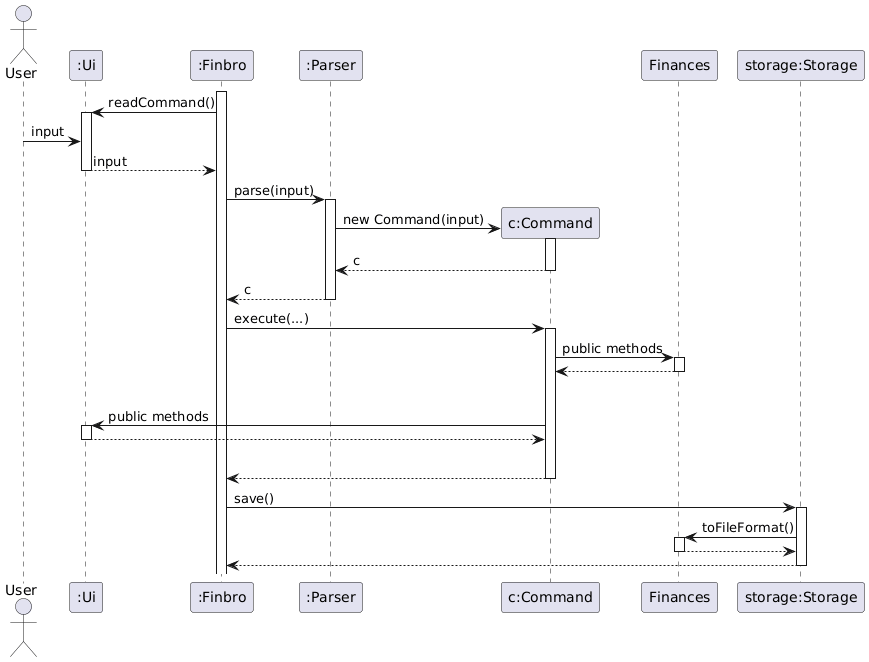

The diagram above was rendered by PlantUML. Its source (embedded in the PNG):
@startuml
'https://plantuml.com/sequence-diagram

actor User as user
participant ":Ui" as ui
participant ":Finbro" as finbro
participant ":Parser" as parser

activate finbro
finbro -> ui ++ : readCommand()
user -> ui : input
ui --> finbro -- : input

finbro -> parser++: parse(input)
create "c:Command" as command
parser -> command++: new Command(input)
return c
return c


participant Finances as finances
participant "storage:Storage" as storage

finbro -> command++: execute(...)
command -> finances++: public methods
return
|||
command -> ui++: public methods
return

|||
return

finbro -> storage++: save()
storage -> finances++: toFileFormat()
return
return
@enduml